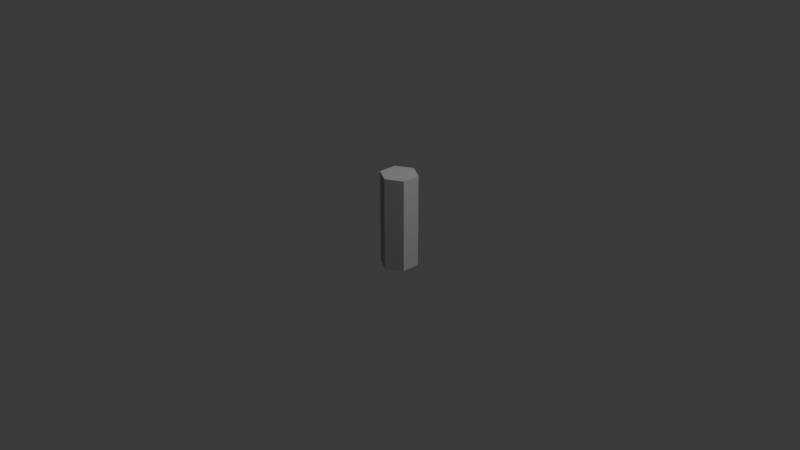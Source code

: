 # Source: shaft.blend  (saved by Blender 4.5.91; exported with 4.5.12 LTS)
import bpy
from mathutils import Matrix  # noqa: F401  (used for matrix-valued properties, if any)

bpy.ops.wm.read_factory_settings(use_empty=True)
scene = bpy.context.scene
scene.name = 'Scene'

# ---- collections
col_collection = bpy.data.collections.new('Collection'); scene.collection.children.link(col_collection)

# ---- materials (node trees are filled in below, after node groups)
mat_basemetal = bpy.data.materials.new('BaseMetal')
mat_basemetal.alpha_threshold = 0.0
mat_basemetal.roughness = 0.5
mat_basemetal.line_color = (0.0, 0.0, 0.0, 1.0)

# ---- material node trees
mat_basemetal.use_nodes = True; mat_basemetal.node_tree.nodes.clear()
_N = mat_basemetal.node_tree.nodes; _L = mat_basemetal.node_tree.links
n0 = _N.new('ShaderNodeOutputMaterial'); n0.name = 'Material Output'; n0.location = (200, 100)
n1 = _N.new('ShaderNodeBsdfPrincipled'); n1.name = 'Principled BSDF'; n1.location = (-200, 100)
n1.inputs[0].default_value = (0.3966, 0.3966, 0.3966, 1.0)
n1.inputs[3].default_value = 1.45
_L.new(n1.outputs[0], n0.inputs[0])
n0.is_active_output = True

# ---- world
world_world = bpy.data.worlds.new('World'); scene.world = world_world
world_world.use_nodes = True; world_world.node_tree.nodes.clear()
_N = world_world.node_tree.nodes; _L = world_world.node_tree.links
n0 = _N.new('ShaderNodeOutputWorld'); n0.name = 'World Output'; n0.location = (200, 100)
n1 = _N.new('ShaderNodeBackground'); n1.name = 'Background'; n1.location = (-200, 100)
n1.inputs[0].default_value = (0.05088, 0.05088, 0.05088, 1.0)
_L.new(n1.outputs[0], n0.inputs[0])
n0.is_active_output = True
world_world.color = (0.05088, 0.05088, 0.05088)
world_world.sun_shadow_jitter_overblur = 0.0

# ---- cameras
cam_camera = bpy.data.cameras.new('Camera')
cam_camera.clip_end = 100.0
cam_camera.ortho_scale = 7.314

# ---- lights
light_light = bpy.data.lights.new('Light', 'POINT')
light_light.energy = 1000.0
light_light.shadow_soft_size = 0.1

# ---- meshes
me_cylinder = bpy.data.meshes.new('Cylinder')
me_cylinder.from_pydata([(0.0, 0.2, -0.5), (0.0, 0.2, 0.5), (0.1732, 0.1, -0.5), (0.1732, 0.1, 0.5), (0.1732, -0.1, -0.5), (0.1732, -0.1, 0.5), (0.0, -0.2, -0.5), (0.0, -0.2, 0.5), (-0.1732, -0.1, -0.5), (-0.1732, -0.1, 0.5), (-0.1732, 0.1, -0.5), (-0.1732, 0.1, 0.5)], [], [(0, 1, 3, 2), (2, 3, 5, 4), (4, 5, 7, 6), (6, 7, 9, 8), (3, 1, 11, 9, 7, 5), (8, 9, 11, 10), (10, 11, 1, 0), (0, 2, 4, 6, 8, 10)])
_uv = me_cylinder.uv_layers.new(name='UVMap')
_uv.uv.foreach_set('vector', [1.0, 0.5, 1.0, 1.0, 0.8333, 1.0, 0.8333, 0.5, 0.8333, 0.5, 0.8333, 1.0, 0.6667, 1.0, 0.6667, 0.5, 0.6667, 0.5, 0.6667, 1.0, 0.5, 1.0, 0.5, 0.5, 0.5, 0.5, 0.5, 1.0, 0.3333, 1.0, 0.3333, 0.5, 0.4578, 0.37, 0.25, 0.49, 0.04215, 0.37, 0.04215, 0.13, 0.25, 0.01, 0.4578, 0.13, 0.3333, 0.5, 0.3333, 1.0, 0.1667, 1.0, 0.1667, 0.5, 0.1667, 0.5, 0.1667, 1.0, -8.941e-08, 1.0, -8.941e-08, 0.5, 0.75, 0.49, 0.9578, 0.37, 0.9578, 0.13, 0.75, 0.01, 0.5422, 0.13, 0.5422, 0.37])
me_cylinder.materials.append(mat_basemetal)
me_cylinder.update()

# ---- objects
ob_light = bpy.data.objects.new('Light', light_light)
ob_camera = bpy.data.objects.new('Camera', cam_camera)
ob_cylinder = bpy.data.objects.new('Cylinder', me_cylinder)

# ---- transforms, parenting, visibility, modifiers, constraints
ob_light.location = (4.076, 1.005, 5.904)
ob_light.rotation_euler = (0.6503, 0.05522, 1.866)
ob_light.lock_rotations_4d = False
ob_light.empty_display_type = 'ARROWS'
ob_light.color = (0.0, 0.0, 0.0, 0.0)
ob_light.lineart.crease_threshold = 0.0
ob_camera.location = (7.359, -6.926, 4.958)
ob_camera.rotation_euler = (1.109, 0.0, 0.8149)
ob_camera.lock_rotations_4d = False
ob_camera.empty_display_type = 'ARROWS'
ob_camera.color = (0.0, 0.0, 0.0, 0.0)
ob_camera.display_type = 'WIRE'
ob_camera.lineart.crease_threshold = 0.0
ob_cylinder.location = (0.0, 0.0, 0.0)

# ---- collection membership
col_collection.objects.link(ob_light)
col_collection.objects.link(ob_camera)
col_collection.objects.link(ob_cylinder)

# ---- scene / render settings (as saved in the file)
scene.camera = ob_camera
scene.frame_start = 1; scene.frame_end = 250; scene.frame_set(1)
scene.render.engine = 'BLENDER_EEVEE_NEXT'
bpy.context.view_layer.update()
